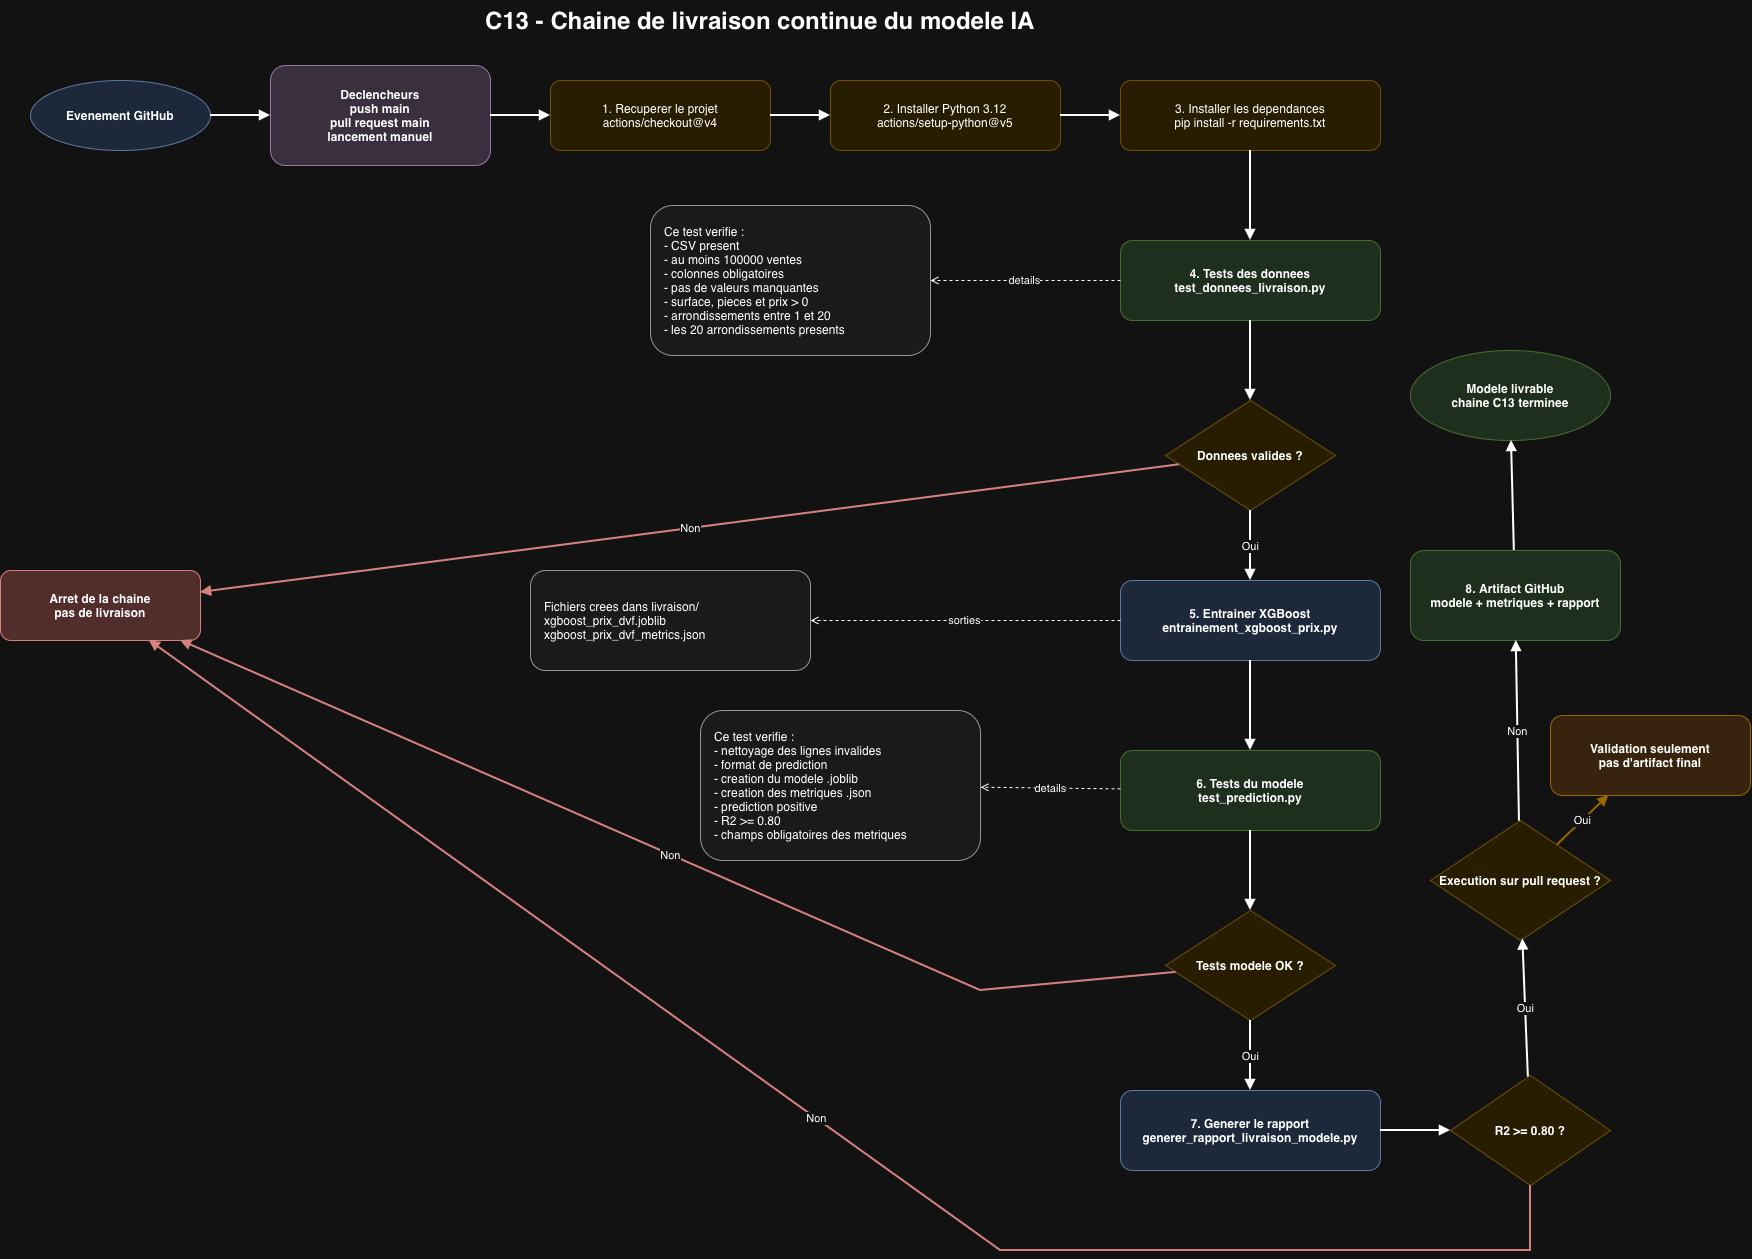

The diagram above was exported from draw.io. Its source (the exported page's mxGraphModel, read from the mxfile embedded in the PNG):
<mxGraphModel dx="1571" dy="982" grid="1" gridSize="10" guides="1" tooltips="1" connect="1" arrows="1" fold="1" page="1" pageScale="1" pageWidth="1800" pageHeight="1400" math="0" shadow="0">
  <root>
    <mxCell id="0" />
    <mxCell id="1" parent="0" />
    <mxCell id="title" parent="1" style="text;html=1;strokeColor=none;fillColor=none;fontSize=24;fontStyle=1;align=center;verticalAlign=middle;whiteSpace=wrap;" value="C13 - Chaine de livraison continue du modele IA" vertex="1">
      <mxGeometry height="40" width="760" x="420" y="20" as="geometry" />
    </mxCell>
    <mxCell id="start" parent="1" style="ellipse;whiteSpace=wrap;html=1;fillColor=#dae8fc;strokeColor=#6c8ebf;fontStyle=1;" value="Evenement GitHub" vertex="1">
      <mxGeometry height="70" width="180" x="70" y="100" as="geometry" />
    </mxCell>
    <mxCell id="triggers" parent="1" style="rounded=1;whiteSpace=wrap;html=1;fillColor=#e1d5e7;strokeColor=#9673a6;fontStyle=1;" value="Declencheurs&lt;br&gt;push main&lt;br&gt;pull request main&lt;br&gt;lancement manuel" vertex="1">
      <mxGeometry height="100" width="220" x="310" y="85" as="geometry" />
    </mxCell>
    <mxCell id="checkout" parent="1" style="rounded=1;whiteSpace=wrap;html=1;fillColor=#fff2cc;strokeColor=#d6b656;" value="1. Recuperer le projet&lt;br&gt;actions/checkout@v4" vertex="1">
      <mxGeometry height="70" width="220" x="590" y="100" as="geometry" />
    </mxCell>
    <mxCell id="python" parent="1" style="rounded=1;whiteSpace=wrap;html=1;fillColor=#fff2cc;strokeColor=#d6b656;" value="2. Installer Python 3.12&lt;br&gt;actions/setup-python@v5" vertex="1">
      <mxGeometry height="70" width="230" x="870" y="100" as="geometry" />
    </mxCell>
    <mxCell id="deps" parent="1" style="rounded=1;whiteSpace=wrap;html=1;fillColor=#fff2cc;strokeColor=#d6b656;" value="3. Installer les dependances&lt;br&gt;pip install -r requirements.txt" vertex="1">
      <mxGeometry height="70" width="260" x="1160" y="100" as="geometry" />
    </mxCell>
    <mxCell id="test-data" parent="1" style="rounded=1;whiteSpace=wrap;html=1;fillColor=#d5e8d4;strokeColor=#82b366;fontStyle=1;" value="4. Tests des donnees&lt;br&gt;test_donnees_livraison.py" vertex="1">
      <mxGeometry height="80" width="260" x="1160" y="260" as="geometry" />
    </mxCell>
    <mxCell id="data-details" parent="1" style="rounded=1;whiteSpace=wrap;html=1;fillColor=#f5f5f5;strokeColor=#666666;align=left;spacingLeft=12;" value="Ce test verifie :&lt;br&gt;- CSV present&lt;br&gt;- au moins 100000 ventes&lt;br&gt;- colonnes obligatoires&lt;br&gt;- pas de valeurs manquantes&lt;br&gt;- surface, pieces et prix &amp;gt; 0&lt;br&gt;- arrondissements entre 1 et 20&lt;br&gt;- les 20 arrondissements presents" vertex="1">
      <mxGeometry height="150" width="280" x="690" y="225" as="geometry" />
    </mxCell>
    <mxCell id="data-ok" parent="1" style="rhombus;whiteSpace=wrap;html=1;fillColor=#fff2cc;strokeColor=#d6b656;fontStyle=1;" value="Donnees valides ?" vertex="1">
      <mxGeometry height="110" width="170" x="1205" y="420" as="geometry" />
    </mxCell>
    <mxCell id="stop" parent="1" style="rounded=1;whiteSpace=wrap;html=1;fillColor=#f8cecc;strokeColor=#b85450;fontStyle=1;" value="Arret de la chaine&lt;br&gt;pas de livraison" vertex="1">
      <mxGeometry height="70" width="200" x="40" y="590" as="geometry" />
    </mxCell>
    <mxCell id="train" parent="1" style="rounded=1;whiteSpace=wrap;html=1;fillColor=#dae8fc;strokeColor=#6c8ebf;fontStyle=1;" value="5. Entrainer XGBoost&lt;br&gt;entrainement_xgboost_prix.py" vertex="1">
      <mxGeometry height="80" width="260" x="1160" y="600" as="geometry" />
    </mxCell>
    <mxCell id="outputs" parent="1" style="rounded=1;whiteSpace=wrap;html=1;fillColor=#f5f5f5;strokeColor=#666666;align=left;spacingLeft=12;" value="Fichiers crees dans livraison/&lt;br&gt;xgboost_prix_dvf.joblib&lt;br&gt;xgboost_prix_dvf_metrics.json" vertex="1">
      <mxGeometry height="100" width="280" x="570" y="590" as="geometry" />
    </mxCell>
    <mxCell id="test-model" parent="1" style="rounded=1;whiteSpace=wrap;html=1;fillColor=#d5e8d4;strokeColor=#82b366;fontStyle=1;" value="6. Tests du modele&lt;br&gt;test_prediction.py" vertex="1">
      <mxGeometry height="80" width="260" x="1160" y="770" as="geometry" />
    </mxCell>
    <mxCell id="model-details" parent="1" style="rounded=1;whiteSpace=wrap;html=1;fillColor=#f5f5f5;strokeColor=#666666;align=left;spacingLeft=12;" value="Ce test verifie :&lt;br&gt;- nettoyage des lignes invalides&lt;br&gt;- format de prediction&lt;br&gt;- creation du modele .joblib&lt;br&gt;- creation des metriques .json&lt;br&gt;- prediction positive&lt;br&gt;- R2 &amp;gt;= 0.80&lt;br&gt;- champs obligatoires des metriques" vertex="1">
      <mxGeometry height="150" width="280" x="740" y="730" as="geometry" />
    </mxCell>
    <mxCell id="model-ok" parent="1" style="rhombus;whiteSpace=wrap;html=1;fillColor=#fff2cc;strokeColor=#d6b656;fontStyle=1;" value="Tests modele OK ?" vertex="1">
      <mxGeometry height="110" width="170" x="1205" y="930" as="geometry" />
    </mxCell>
    <mxCell id="report" parent="1" style="rounded=1;whiteSpace=wrap;html=1;fillColor=#dae8fc;strokeColor=#6c8ebf;fontStyle=1;" value="7. Generer le rapport&lt;br&gt;generer_rapport_livraison_modele.py" vertex="1">
      <mxGeometry height="80" width="260" x="1160" y="1110" as="geometry" />
    </mxCell>
    <mxCell id="r2-ok" parent="1" style="rhombus;whiteSpace=wrap;html=1;fillColor=#fff2cc;strokeColor=#d6b656;fontStyle=1;" value="R2 &amp;gt;= 0.80 ?" vertex="1">
      <mxGeometry height="110" width="160" x="1490" y="1095" as="geometry" />
    </mxCell>
    <mxCell id="pr-check" parent="1" style="rhombus;whiteSpace=wrap;html=1;fillColor=#fff2cc;strokeColor=#d6b656;fontStyle=1;" value="Execution sur pull request ?" vertex="1">
      <mxGeometry height="120" width="180" x="1470" y="840" as="geometry" />
    </mxCell>
    <mxCell id="pr-only" parent="1" style="rounded=1;whiteSpace=wrap;html=1;fillColor=#fce5cd;strokeColor=#d79b00;fontStyle=1;" value="Validation seulement&lt;br&gt;pas d'artifact final" vertex="1">
      <mxGeometry height="80" width="200" x="1590" y="735" as="geometry" />
    </mxCell>
    <mxCell id="artifact" parent="1" style="rounded=1;whiteSpace=wrap;html=1;fillColor=#d5e8d4;strokeColor=#82b366;fontStyle=1;" value="8. Artifact GitHub&lt;br&gt;modele + metriques + rapport" vertex="1">
      <mxGeometry height="90" width="210" x="1450" y="570" as="geometry" />
    </mxCell>
    <mxCell id="done" parent="1" style="ellipse;whiteSpace=wrap;html=1;fillColor=#d5e8d4;strokeColor=#82b366;fontStyle=1;" value="Modele livrable&lt;br&gt;chaine C13 terminee" vertex="1">
      <mxGeometry height="90" width="200" x="1450" y="370" as="geometry" />
    </mxCell>
    <mxCell id="e1" edge="1" parent="1" source="start" style="endArrow=block;html=1;rounded=0;strokeWidth=2;" target="triggers" value="">
      <mxGeometry relative="1" as="geometry" />
    </mxCell>
    <mxCell id="e2" edge="1" parent="1" source="triggers" style="endArrow=block;html=1;rounded=0;strokeWidth=2;" target="checkout" value="">
      <mxGeometry relative="1" as="geometry" />
    </mxCell>
    <mxCell id="e3" edge="1" parent="1" source="checkout" style="endArrow=block;html=1;rounded=0;strokeWidth=2;" target="python" value="">
      <mxGeometry relative="1" as="geometry" />
    </mxCell>
    <mxCell id="e4" edge="1" parent="1" source="python" style="endArrow=block;html=1;rounded=0;strokeWidth=2;" target="deps" value="">
      <mxGeometry relative="1" as="geometry" />
    </mxCell>
    <mxCell id="e5" edge="1" parent="1" source="deps" style="endArrow=block;html=1;rounded=0;strokeWidth=2;" target="test-data" value="">
      <mxGeometry relative="1" as="geometry" />
    </mxCell>
    <mxCell id="e6" edge="1" parent="1" source="test-data" style="endArrow=open;html=1;rounded=0;dashed=1;" target="data-details" value="details">
      <mxGeometry relative="1" as="geometry" />
    </mxCell>
    <mxCell id="e7" edge="1" parent="1" source="test-data" style="endArrow=block;html=1;rounded=0;strokeWidth=2;" target="data-ok" value="">
      <mxGeometry relative="1" as="geometry" />
    </mxCell>
    <mxCell id="e8" edge="1" parent="1" source="data-ok" style="endArrow=block;html=1;rounded=0;strokeWidth=2;strokeColor=#b85450;" target="stop" value="Non">
      <mxGeometry relative="1" as="geometry" />
    </mxCell>
    <mxCell id="e9" edge="1" parent="1" source="data-ok" style="endArrow=block;html=1;rounded=0;strokeWidth=2;" target="train" value="Oui">
      <mxGeometry relative="1" as="geometry" />
    </mxCell>
    <mxCell id="e10" edge="1" parent="1" source="train" style="endArrow=open;html=1;rounded=0;dashed=1;" target="outputs" value="sorties">
      <mxGeometry relative="1" as="geometry" />
    </mxCell>
    <mxCell id="e11" edge="1" parent="1" source="train" style="endArrow=block;html=1;rounded=0;strokeWidth=2;" target="test-model" value="">
      <mxGeometry relative="1" as="geometry" />
    </mxCell>
    <mxCell id="e12" edge="1" parent="1" source="test-model" style="endArrow=open;html=1;rounded=0;dashed=1;" target="model-details" value="details">
      <mxGeometry relative="1" as="geometry" />
    </mxCell>
    <mxCell id="e13" edge="1" parent="1" source="test-model" style="endArrow=block;html=1;rounded=0;strokeWidth=2;" target="model-ok" value="">
      <mxGeometry relative="1" as="geometry" />
    </mxCell>
    <mxCell id="e14" edge="1" parent="1" source="model-ok" style="endArrow=block;html=1;rounded=0;strokeWidth=2;strokeColor=#b85450;" target="stop" value="Non">
      <mxGeometry relative="1" as="geometry">
        <Array as="points">
          <mxPoint x="1020" y="1010" />
        </Array>
      </mxGeometry>
    </mxCell>
    <mxCell id="e15" edge="1" parent="1" source="model-ok" style="endArrow=block;html=1;rounded=0;strokeWidth=2;" target="report" value="Oui">
      <mxGeometry relative="1" as="geometry" />
    </mxCell>
    <mxCell id="e16" edge="1" parent="1" source="report" style="endArrow=block;html=1;rounded=0;strokeWidth=2;" target="r2-ok" value="">
      <mxGeometry relative="1" as="geometry" />
    </mxCell>
    <mxCell id="e17" edge="1" parent="1" source="r2-ok" style="endArrow=block;html=1;rounded=0;strokeWidth=2;strokeColor=#b85450;" target="stop" value="Non">
      <mxGeometry relative="1" as="geometry">
        <Array as="points">
          <mxPoint x="1570" y="1270" />
          <mxPoint x="1040" y="1270" />
        </Array>
      </mxGeometry>
    </mxCell>
    <mxCell id="e18" edge="1" parent="1" source="r2-ok" style="endArrow=block;html=1;rounded=0;strokeWidth=2;" target="pr-check" value="Oui">
      <mxGeometry relative="1" as="geometry" />
    </mxCell>
    <mxCell id="e19" edge="1" parent="1" source="pr-check" style="endArrow=block;html=1;rounded=0;strokeWidth=2;strokeColor=#d79b00;" target="pr-only" value="Oui">
      <mxGeometry relative="1" as="geometry" />
    </mxCell>
    <mxCell id="e20" edge="1" parent="1" source="pr-check" style="endArrow=block;html=1;rounded=0;strokeWidth=2;" target="artifact" value="Non">
      <mxGeometry relative="1" as="geometry" />
    </mxCell>
    <mxCell id="e21" edge="1" parent="1" source="artifact" style="endArrow=block;html=1;rounded=0;strokeWidth=2;" target="done" value="">
      <mxGeometry relative="1" as="geometry" />
    </mxCell>
  </root>
</mxGraphModel>